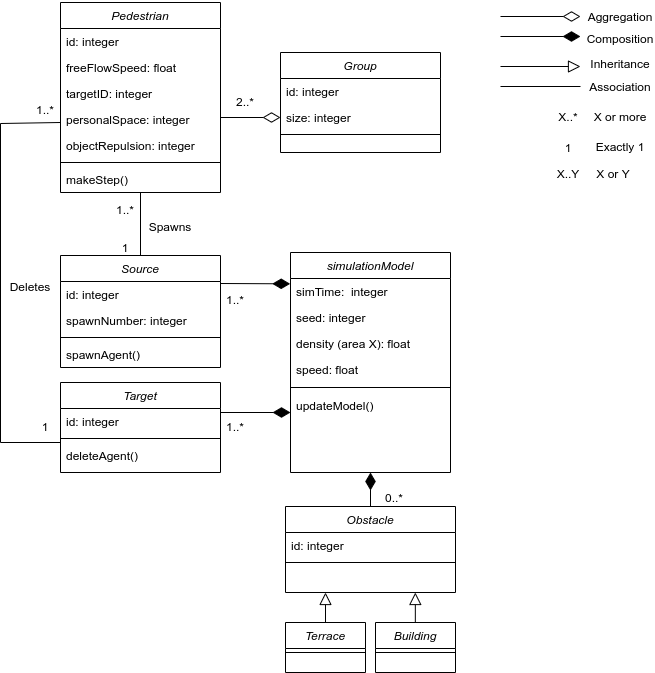

The diagram above was exported from draw.io. Its source (the exported page's mxGraphModel, read from the mxfile embedded in the PNG):
<mxGraphModel dx="1673" dy="979" grid="1" gridSize="10" guides="1" tooltips="1" connect="1" arrows="1" fold="1" page="1" pageScale="1" pageWidth="827" pageHeight="1169" math="0" shadow="0">
  <root>
    <mxCell id="0" />
    <mxCell id="1" parent="0" />
    <mxCell id="2" value="Pedestrian" style="swimlane;fontStyle=2;align=center;verticalAlign=top;childLayout=stackLayout;horizontal=1;startSize=26;horizontalStack=0;resizeParent=1;resizeLast=0;collapsible=1;marginBottom=0;rounded=0;shadow=0;strokeWidth=1;" vertex="1" parent="1">
      <mxGeometry x="200" y="50" width="160" height="190" as="geometry">
        <mxRectangle x="230" y="140" width="160" height="26" as="alternateBounds" />
      </mxGeometry>
    </mxCell>
    <mxCell id="3" value="id: integer" style="text;align=left;verticalAlign=top;spacingLeft=4;spacingRight=4;overflow=hidden;rotatable=0;points=[[0,0.5],[1,0.5]];portConstraint=eastwest;" vertex="1" parent="2">
      <mxGeometry y="26" width="160" height="26" as="geometry" />
    </mxCell>
    <mxCell id="4" value="freeFlowSpeed: float" style="text;align=left;verticalAlign=top;spacingLeft=4;spacingRight=4;overflow=hidden;rotatable=0;points=[[0,0.5],[1,0.5]];portConstraint=eastwest;" vertex="1" parent="2">
      <mxGeometry y="52" width="160" height="26" as="geometry" />
    </mxCell>
    <mxCell id="5" value="targetID: integer" style="text;align=left;verticalAlign=top;spacingLeft=4;spacingRight=4;overflow=hidden;rotatable=0;points=[[0,0.5],[1,0.5]];portConstraint=eastwest;rounded=0;shadow=0;html=0;" vertex="1" parent="2">
      <mxGeometry y="78" width="160" height="26" as="geometry" />
    </mxCell>
    <mxCell id="6" value="personalSpace: integer" style="text;align=left;verticalAlign=top;spacingLeft=4;spacingRight=4;overflow=hidden;rotatable=0;points=[[0,0.5],[1,0.5]];portConstraint=eastwest;rounded=0;shadow=0;html=0;" vertex="1" parent="2">
      <mxGeometry y="104" width="160" height="26" as="geometry" />
    </mxCell>
    <mxCell id="7" value="objectRepulsion: integer" style="text;align=left;verticalAlign=top;spacingLeft=4;spacingRight=4;overflow=hidden;rotatable=0;points=[[0,0.5],[1,0.5]];portConstraint=eastwest;rounded=0;shadow=0;html=0;" vertex="1" parent="2">
      <mxGeometry y="130" width="160" height="26" as="geometry" />
    </mxCell>
    <mxCell id="8" value="" style="line;strokeWidth=1;fillColor=none;align=left;verticalAlign=middle;spacingTop=-1;spacingLeft=3;spacingRight=3;rotatable=0;labelPosition=right;points=[];portConstraint=eastwest;" vertex="1" parent="2">
      <mxGeometry y="156" width="160" height="8" as="geometry" />
    </mxCell>
    <mxCell id="9" value="makeStep()" style="text;align=left;verticalAlign=top;spacingLeft=4;spacingRight=4;overflow=hidden;rotatable=0;points=[[0,0.5],[1,0.5]];portConstraint=eastwest;rounded=0;shadow=0;html=0;" vertex="1" parent="2">
      <mxGeometry y="164" width="160" height="26" as="geometry" />
    </mxCell>
    <mxCell id="10" value="Target" style="swimlane;fontStyle=2;align=center;verticalAlign=top;childLayout=stackLayout;horizontal=1;startSize=26;horizontalStack=0;resizeParent=1;resizeLast=0;collapsible=1;marginBottom=0;rounded=0;shadow=0;strokeWidth=1;" vertex="1" parent="1">
      <mxGeometry x="200" y="430" width="160" height="90" as="geometry">
        <mxRectangle x="130" y="380" width="160" height="26" as="alternateBounds" />
      </mxGeometry>
    </mxCell>
    <mxCell id="11" value="id: integer" style="text;align=left;verticalAlign=top;spacingLeft=4;spacingRight=4;overflow=hidden;rotatable=0;points=[[0,0.5],[1,0.5]];portConstraint=eastwest;rounded=0;shadow=0;html=0;" vertex="1" parent="10">
      <mxGeometry y="26" width="160" height="26" as="geometry" />
    </mxCell>
    <mxCell id="12" value="" style="line;strokeWidth=1;fillColor=none;align=left;verticalAlign=middle;spacingTop=-1;spacingLeft=3;spacingRight=3;rotatable=0;labelPosition=right;points=[];portConstraint=eastwest;" vertex="1" parent="10">
      <mxGeometry y="52" width="160" height="8" as="geometry" />
    </mxCell>
    <mxCell id="13" value="deleteAgent()" style="text;align=left;verticalAlign=top;spacingLeft=4;spacingRight=4;overflow=hidden;rotatable=0;points=[[0,0.5],[1,0.5]];portConstraint=eastwest;rounded=0;shadow=0;html=0;" vertex="1" parent="10">
      <mxGeometry y="60" width="160" height="26" as="geometry" />
    </mxCell>
    <mxCell id="14" value="Group" style="swimlane;fontStyle=2;align=center;verticalAlign=top;childLayout=stackLayout;horizontal=1;startSize=26;horizontalStack=0;resizeParent=1;resizeLast=0;collapsible=1;marginBottom=0;rounded=0;shadow=0;strokeWidth=1;" vertex="1" parent="1">
      <mxGeometry x="420" y="100" width="160" height="100" as="geometry">
        <mxRectangle x="550" y="140" width="160" height="26" as="alternateBounds" />
      </mxGeometry>
    </mxCell>
    <mxCell id="15" value="id: integer" style="text;align=left;verticalAlign=top;spacingLeft=4;spacingRight=4;overflow=hidden;rotatable=0;points=[[0,0.5],[1,0.5]];portConstraint=eastwest;" vertex="1" parent="14">
      <mxGeometry y="26" width="160" height="26" as="geometry" />
    </mxCell>
    <mxCell id="16" value="size: integer" style="text;align=left;verticalAlign=top;spacingLeft=4;spacingRight=4;overflow=hidden;rotatable=0;points=[[0,0.5],[1,0.5]];portConstraint=eastwest;rounded=0;shadow=0;html=0;" vertex="1" parent="14">
      <mxGeometry y="52" width="160" height="26" as="geometry" />
    </mxCell>
    <mxCell id="17" value="" style="line;strokeWidth=1;fillColor=none;align=left;verticalAlign=middle;spacingTop=-1;spacingLeft=3;spacingRight=3;rotatable=0;labelPosition=right;points=[];portConstraint=eastwest;" vertex="1" parent="14">
      <mxGeometry y="78" width="160" height="8" as="geometry" />
    </mxCell>
    <mxCell id="18" value="Obstacle" style="swimlane;fontStyle=2;align=center;verticalAlign=top;childLayout=stackLayout;horizontal=1;startSize=26;horizontalStack=0;resizeParent=1;resizeLast=0;collapsible=1;marginBottom=0;rounded=0;shadow=0;strokeWidth=1;" vertex="1" parent="1">
      <mxGeometry x="425" y="554" width="170" height="86" as="geometry">
        <mxRectangle x="550" y="140" width="160" height="26" as="alternateBounds" />
      </mxGeometry>
    </mxCell>
    <mxCell id="19" value="id: integer" style="text;align=left;verticalAlign=top;spacingLeft=4;spacingRight=4;overflow=hidden;rotatable=0;points=[[0,0.5],[1,0.5]];portConstraint=eastwest;" vertex="1" parent="18">
      <mxGeometry y="26" width="170" height="26" as="geometry" />
    </mxCell>
    <mxCell id="20" value="" style="line;strokeWidth=1;fillColor=none;align=left;verticalAlign=middle;spacingTop=-1;spacingLeft=3;spacingRight=3;rotatable=0;labelPosition=right;points=[];portConstraint=eastwest;" vertex="1" parent="18">
      <mxGeometry y="52" width="170" height="8" as="geometry" />
    </mxCell>
    <mxCell id="21" value="Source" style="swimlane;fontStyle=2;align=center;verticalAlign=top;childLayout=stackLayout;horizontal=1;startSize=26;horizontalStack=0;resizeParent=1;resizeLast=0;collapsible=1;marginBottom=0;rounded=0;shadow=0;strokeWidth=1;" vertex="1" parent="1">
      <mxGeometry x="200" y="303" width="160" height="112" as="geometry">
        <mxRectangle x="130" y="380" width="160" height="26" as="alternateBounds" />
      </mxGeometry>
    </mxCell>
    <mxCell id="22" value="id: integer" style="text;align=left;verticalAlign=top;spacingLeft=4;spacingRight=4;overflow=hidden;rotatable=0;points=[[0,0.5],[1,0.5]];portConstraint=eastwest;" vertex="1" parent="21">
      <mxGeometry y="26" width="160" height="26" as="geometry" />
    </mxCell>
    <mxCell id="23" value="spawnNumber: integer" style="text;align=left;verticalAlign=top;spacingLeft=4;spacingRight=4;overflow=hidden;rotatable=0;points=[[0,0.5],[1,0.5]];portConstraint=eastwest;" vertex="1" parent="21">
      <mxGeometry y="52" width="160" height="26" as="geometry" />
    </mxCell>
    <mxCell id="24" value="" style="line;strokeWidth=1;fillColor=none;align=left;verticalAlign=middle;spacingTop=-1;spacingLeft=3;spacingRight=3;rotatable=0;labelPosition=right;points=[];portConstraint=eastwest;" vertex="1" parent="21">
      <mxGeometry y="78" width="160" height="8" as="geometry" />
    </mxCell>
    <mxCell id="25" value="spawnAgent()" style="text;align=left;verticalAlign=top;spacingLeft=4;spacingRight=4;overflow=hidden;rotatable=0;points=[[0,0.5],[1,0.5]];portConstraint=eastwest;rounded=0;shadow=0;html=0;" vertex="1" parent="21">
      <mxGeometry y="86" width="160" height="26" as="geometry" />
    </mxCell>
    <mxCell id="26" value="simulationModel" style="swimlane;fontStyle=2;align=center;verticalAlign=top;childLayout=stackLayout;horizontal=1;startSize=26;horizontalStack=0;resizeParent=1;resizeLast=0;collapsible=1;marginBottom=0;rounded=0;shadow=0;strokeWidth=1;" vertex="1" parent="1">
      <mxGeometry x="430" y="300" width="160" height="220" as="geometry">
        <mxRectangle x="550" y="140" width="160" height="26" as="alternateBounds" />
      </mxGeometry>
    </mxCell>
    <mxCell id="27" value="simTime:  integer" style="text;align=left;verticalAlign=top;spacingLeft=4;spacingRight=4;overflow=hidden;rotatable=0;points=[[0,0.5],[1,0.5]];portConstraint=eastwest;" vertex="1" parent="26">
      <mxGeometry y="26" width="160" height="26" as="geometry" />
    </mxCell>
    <mxCell id="28" value="seed: integer" style="text;align=left;verticalAlign=top;spacingLeft=4;spacingRight=4;overflow=hidden;rotatable=0;points=[[0,0.5],[1,0.5]];portConstraint=eastwest;rounded=0;shadow=0;html=0;" vertex="1" parent="26">
      <mxGeometry y="52" width="160" height="26" as="geometry" />
    </mxCell>
    <mxCell id="29" value="density (area X): float" style="text;align=left;verticalAlign=top;spacingLeft=4;spacingRight=4;overflow=hidden;rotatable=0;points=[[0,0.5],[1,0.5]];portConstraint=eastwest;rounded=0;shadow=0;html=0;" vertex="1" parent="26">
      <mxGeometry y="78" width="160" height="26" as="geometry" />
    </mxCell>
    <mxCell id="30" value="speed: float" style="text;align=left;verticalAlign=top;spacingLeft=4;spacingRight=4;overflow=hidden;rotatable=0;points=[[0,0.5],[1,0.5]];portConstraint=eastwest;rounded=0;shadow=0;html=0;" vertex="1" parent="26">
      <mxGeometry y="104" width="160" height="26" as="geometry" />
    </mxCell>
    <mxCell id="31" value="" style="line;strokeWidth=1;fillColor=none;align=left;verticalAlign=middle;spacingTop=-1;spacingLeft=3;spacingRight=3;rotatable=0;labelPosition=right;points=[];portConstraint=eastwest;" vertex="1" parent="26">
      <mxGeometry y="130" width="160" height="10" as="geometry" />
    </mxCell>
    <mxCell id="32" value="updateModel()" style="text;align=left;verticalAlign=top;spacingLeft=4;spacingRight=4;overflow=hidden;rotatable=0;points=[[0,0.5],[1,0.5]];portConstraint=eastwest;rounded=0;shadow=0;html=0;" vertex="1" parent="26">
      <mxGeometry y="140" width="160" height="26" as="geometry" />
    </mxCell>
    <mxCell id="33" value="" style="endArrow=block;html=1;rounded=0;exitX=0.5;exitY=0;exitDx=0;exitDy=0;strokeColor=default;endFill=0;endSize=10;" edge="1" source="41" parent="1">
      <mxGeometry width="50" height="50" relative="1" as="geometry">
        <mxPoint x="414" y="854" as="sourcePoint" />
        <mxPoint x="465" y="639.9999999999998" as="targetPoint" />
      </mxGeometry>
    </mxCell>
    <mxCell id="34" value="" style="endArrow=diamondThin;html=1;rounded=0;endSize=15;strokeColor=default;exitX=1;exitY=0.25;exitDx=0;exitDy=0;endFill=1;entryX=-0.002;entryY=0.205;entryDx=0;entryDy=0;entryPerimeter=0;" edge="1" source="21" target="27" parent="1">
      <mxGeometry width="50" height="50" relative="1" as="geometry">
        <mxPoint x="390" y="380" as="sourcePoint" />
        <mxPoint x="430" y="330" as="targetPoint" />
      </mxGeometry>
    </mxCell>
    <mxCell id="35" value="" style="endArrow=diamondThin;html=1;rounded=0;endSize=15;strokeColor=default;endFill=1;" edge="1" parent="1">
      <mxGeometry width="50" height="50" relative="1" as="geometry">
        <mxPoint x="360" y="459.9999999999998" as="sourcePoint" />
        <mxPoint x="430" y="459.9999999999998" as="targetPoint" />
      </mxGeometry>
    </mxCell>
    <mxCell id="36" value="Spawns" style="text;html=1;strokeColor=none;fillColor=none;align=center;verticalAlign=middle;whiteSpace=wrap;rounded=0;" vertex="1" parent="1">
      <mxGeometry x="280" y="260" width="60" height="30" as="geometry" />
    </mxCell>
    <mxCell id="37" value="1..*" style="text;html=1;strokeColor=none;fillColor=none;align=center;verticalAlign=middle;whiteSpace=wrap;rounded=0;" vertex="1" parent="1">
      <mxGeometry x="250" y="250" width="30" height="16" as="geometry" />
    </mxCell>
    <mxCell id="38" value="1" style="text;html=1;strokeColor=none;fillColor=none;align=center;verticalAlign=middle;whiteSpace=wrap;rounded=0;" vertex="1" parent="1">
      <mxGeometry x="250" y="286" width="30" height="20" as="geometry" />
    </mxCell>
    <mxCell id="39" value="" style="endArrow=diamondThin;html=1;rounded=0;endSize=15;strokeColor=default;endFill=1;exitX=0.5;exitY=0;exitDx=0;exitDy=0;" edge="1" source="18" parent="1">
      <mxGeometry width="50" height="50" relative="1" as="geometry">
        <mxPoint x="370" y="514" as="sourcePoint" />
        <mxPoint x="510" y="519.9999999999998" as="targetPoint" />
      </mxGeometry>
    </mxCell>
    <mxCell id="40" value="" style="endArrow=diamondThin;html=1;rounded=0;endSize=15;strokeColor=default;entryX=0;entryY=0.5;entryDx=0;entryDy=0;endFill=0;" edge="1" target="16" parent="1">
      <mxGeometry width="50" height="50" relative="1" as="geometry">
        <mxPoint x="360" y="165" as="sourcePoint" />
        <mxPoint x="450" y="421" as="targetPoint" />
      </mxGeometry>
    </mxCell>
    <mxCell id="41" value="Terrace" style="swimlane;fontStyle=2;align=center;verticalAlign=top;childLayout=stackLayout;horizontal=1;startSize=26;horizontalStack=0;resizeParent=1;resizeLast=0;collapsible=1;marginBottom=0;rounded=0;shadow=0;strokeWidth=1;" vertex="1" parent="1">
      <mxGeometry x="425" y="670" width="80" height="50" as="geometry">
        <mxRectangle x="550" y="140" width="160" height="26" as="alternateBounds" />
      </mxGeometry>
    </mxCell>
    <mxCell id="42" value="" style="line;strokeWidth=1;fillColor=none;align=left;verticalAlign=middle;spacingTop=-1;spacingLeft=3;spacingRight=3;rotatable=0;labelPosition=right;points=[];portConstraint=eastwest;" vertex="1" parent="41">
      <mxGeometry y="26" width="80" height="8" as="geometry" />
    </mxCell>
    <mxCell id="43" value="" style="endArrow=none;html=1;rounded=0;" edge="1" parent="1">
      <mxGeometry width="50" height="50" relative="1" as="geometry">
        <mxPoint x="200" y="489.9999999999998" as="sourcePoint" />
        <mxPoint x="200" y="170" as="targetPoint" />
        <Array as="points">
          <mxPoint x="140" y="490" />
          <mxPoint x="140" y="171" />
        </Array>
      </mxGeometry>
    </mxCell>
    <mxCell id="44" value="Deletes" style="text;html=1;strokeColor=none;fillColor=none;align=center;verticalAlign=middle;whiteSpace=wrap;rounded=0;" vertex="1" parent="1">
      <mxGeometry x="140" y="320" width="60" height="30" as="geometry" />
    </mxCell>
    <mxCell id="45" value="1" style="text;html=1;strokeColor=none;fillColor=none;align=center;verticalAlign=middle;whiteSpace=wrap;rounded=0;" vertex="1" parent="1">
      <mxGeometry x="170" y="465" width="30" height="20" as="geometry" />
    </mxCell>
    <mxCell id="46" value="1..*" style="text;html=1;strokeColor=none;fillColor=none;align=center;verticalAlign=middle;whiteSpace=wrap;rounded=0;" vertex="1" parent="1">
      <mxGeometry x="170" y="150" width="30" height="16" as="geometry" />
    </mxCell>
    <mxCell id="47" value="" style="endArrow=block;html=1;rounded=0;strokeColor=default;endFill=0;endSize=10;" edge="1" parent="1">
      <mxGeometry width="50" height="50" relative="1" as="geometry">
        <mxPoint x="640" y="114" as="sourcePoint" />
        <mxPoint x="720" y="114" as="targetPoint" />
      </mxGeometry>
    </mxCell>
    <mxCell id="48" value="" style="endArrow=none;html=1;rounded=0;" edge="1" parent="1">
      <mxGeometry width="50" height="50" relative="1" as="geometry">
        <mxPoint x="640" y="134" as="sourcePoint" />
        <mxPoint x="720" y="134" as="targetPoint" />
      </mxGeometry>
    </mxCell>
    <mxCell id="49" value="" style="endArrow=diamondThin;html=1;rounded=0;endSize=15;strokeColor=default;endFill=1;" edge="1" parent="1">
      <mxGeometry width="50" height="50" relative="1" as="geometry">
        <mxPoint x="640" y="84" as="sourcePoint" />
        <mxPoint x="720" y="84" as="targetPoint" />
      </mxGeometry>
    </mxCell>
    <mxCell id="50" value="" style="endArrow=diamondThin;html=1;rounded=0;endSize=15;strokeColor=default;endFill=0;" edge="1" parent="1">
      <mxGeometry width="50" height="50" relative="1" as="geometry">
        <mxPoint x="640" y="64" as="sourcePoint" />
        <mxPoint x="720" y="64" as="targetPoint" />
      </mxGeometry>
    </mxCell>
    <mxCell id="51" value="Aggregation" style="text;html=1;strokeColor=none;fillColor=none;align=center;verticalAlign=middle;whiteSpace=wrap;rounded=0;" vertex="1" parent="1">
      <mxGeometry x="730" y="50" width="60" height="30" as="geometry" />
    </mxCell>
    <mxCell id="52" value="Composition" style="text;html=1;strokeColor=none;fillColor=none;align=center;verticalAlign=middle;whiteSpace=wrap;rounded=0;" vertex="1" parent="1">
      <mxGeometry x="730" y="72" width="60" height="30" as="geometry" />
    </mxCell>
    <mxCell id="53" value="Inheritance" style="text;html=1;strokeColor=none;fillColor=none;align=center;verticalAlign=middle;whiteSpace=wrap;rounded=0;" vertex="1" parent="1">
      <mxGeometry x="730" y="97" width="60" height="30" as="geometry" />
    </mxCell>
    <mxCell id="54" value="Association" style="text;html=1;strokeColor=none;fillColor=none;align=center;verticalAlign=middle;whiteSpace=wrap;rounded=0;" vertex="1" parent="1">
      <mxGeometry x="730" y="120" width="60" height="30" as="geometry" />
    </mxCell>
    <mxCell id="55" value="1..*" style="text;html=1;strokeColor=none;fillColor=none;align=center;verticalAlign=middle;whiteSpace=wrap;rounded=0;" vertex="1" parent="1">
      <mxGeometry x="360" y="467" width="30" height="16" as="geometry" />
    </mxCell>
    <mxCell id="56" value="1..*" style="text;html=1;strokeColor=none;fillColor=none;align=center;verticalAlign=middle;whiteSpace=wrap;rounded=0;" vertex="1" parent="1">
      <mxGeometry x="360" y="340" width="30" height="16" as="geometry" />
    </mxCell>
    <mxCell id="57" value="X..*" style="text;html=1;strokeColor=none;fillColor=none;align=center;verticalAlign=middle;whiteSpace=wrap;rounded=0;" vertex="1" parent="1">
      <mxGeometry x="693" y="157" width="30" height="16" as="geometry" />
    </mxCell>
    <mxCell id="58" value="1" style="text;html=1;strokeColor=none;fillColor=none;align=center;verticalAlign=middle;whiteSpace=wrap;rounded=0;" vertex="1" parent="1">
      <mxGeometry x="693" y="188" width="30" height="16" as="geometry" />
    </mxCell>
    <mxCell id="59" value="X or more" style="text;html=1;strokeColor=none;fillColor=none;align=center;verticalAlign=middle;whiteSpace=wrap;rounded=0;" vertex="1" parent="1">
      <mxGeometry x="730" y="150" width="60" height="30" as="geometry" />
    </mxCell>
    <mxCell id="60" value="Exactly 1" style="text;html=1;strokeColor=none;fillColor=none;align=center;verticalAlign=middle;whiteSpace=wrap;rounded=0;" vertex="1" parent="1">
      <mxGeometry x="730" y="180" width="60" height="30" as="geometry" />
    </mxCell>
    <mxCell id="61" value="X or Y" style="text;html=1;strokeColor=none;fillColor=none;align=center;verticalAlign=middle;whiteSpace=wrap;rounded=0;" vertex="1" parent="1">
      <mxGeometry x="723" y="207" width="60" height="30" as="geometry" />
    </mxCell>
    <mxCell id="62" value="X..Y" style="text;html=1;strokeColor=none;fillColor=none;align=center;verticalAlign=middle;whiteSpace=wrap;rounded=0;" vertex="1" parent="1">
      <mxGeometry x="693" y="214" width="30" height="16" as="geometry" />
    </mxCell>
    <mxCell id="63" value="2..*" style="text;html=1;strokeColor=none;fillColor=none;align=center;verticalAlign=middle;whiteSpace=wrap;rounded=0;" vertex="1" parent="1">
      <mxGeometry x="370" y="142" width="30" height="16" as="geometry" />
    </mxCell>
    <mxCell id="64" value="0..*" style="text;html=1;strokeColor=none;fillColor=none;align=center;verticalAlign=middle;whiteSpace=wrap;rounded=0;" vertex="1" parent="1">
      <mxGeometry x="518.5" y="538" width="30" height="16" as="geometry" />
    </mxCell>
    <mxCell id="65" value="" style="endArrow=none;html=1;rounded=0;exitX=0.5;exitY=0;exitDx=0;exitDy=0;entryX=0.5;entryY=1;entryDx=0;entryDy=0;entryPerimeter=0;" edge="1" source="21" target="9" parent="1">
      <mxGeometry width="50" height="50" relative="1" as="geometry">
        <mxPoint x="390" y="410" as="sourcePoint" />
        <mxPoint x="440" y="360" as="targetPoint" />
      </mxGeometry>
    </mxCell>
    <mxCell id="66" value="Building" style="swimlane;fontStyle=2;align=center;verticalAlign=top;childLayout=stackLayout;horizontal=1;startSize=26;horizontalStack=0;resizeParent=1;resizeLast=0;collapsible=1;marginBottom=0;rounded=0;shadow=0;strokeWidth=1;" vertex="1" parent="1">
      <mxGeometry x="515" y="670" width="80" height="50" as="geometry">
        <mxRectangle x="550" y="140" width="160" height="26" as="alternateBounds" />
      </mxGeometry>
    </mxCell>
    <mxCell id="67" value="" style="line;strokeWidth=1;fillColor=none;align=left;verticalAlign=middle;spacingTop=-1;spacingLeft=3;spacingRight=3;rotatable=0;labelPosition=right;points=[];portConstraint=eastwest;" vertex="1" parent="66">
      <mxGeometry y="26" width="80" height="8" as="geometry" />
    </mxCell>
    <mxCell id="68" value="" style="endArrow=block;html=1;rounded=0;exitX=0.5;exitY=0;exitDx=0;exitDy=0;strokeColor=default;endFill=0;endSize=10;" edge="1" parent="1">
      <mxGeometry width="50" height="50" relative="1" as="geometry">
        <mxPoint x="554.8299999999999" y="669.9999999999998" as="sourcePoint" />
        <mxPoint x="554.8299999999999" y="639.9999999999998" as="targetPoint" />
      </mxGeometry>
    </mxCell>
  </root>
</mxGraphModel>